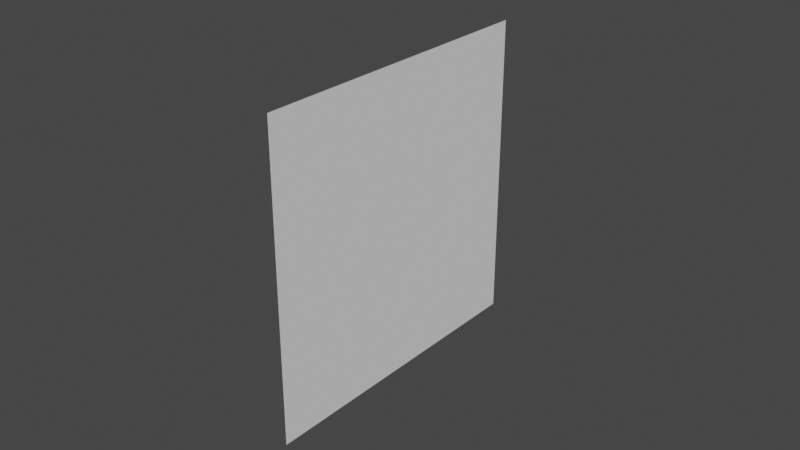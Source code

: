 # Source: bullet_hole.blend  (saved by Blender 3.1.7; exported with 4.5.12 LTS)
import bpy
from mathutils import Matrix  # noqa: F401  (used for matrix-valued properties, if any)

bpy.ops.wm.read_factory_settings(use_empty=True)
scene = bpy.context.scene
scene.name = 'Scene'

# ---- collections
col_collection = bpy.data.collections.new('Collection'); scene.collection.children.link(col_collection)

# ---- world
world_world = bpy.data.worlds.new('World'); scene.world = world_world
world_world.use_nodes = True; world_world.node_tree.nodes.clear()
_N = world_world.node_tree.nodes; _L = world_world.node_tree.links
n0 = _N.new('ShaderNodeOutputWorld'); n0.name = 'World Output'; n0.location = (300, 300)
n1 = _N.new('ShaderNodeBackground'); n1.name = 'Background'; n1.location = (10, 300)
n1.inputs[0].default_value = (0.05088, 0.05088, 0.05088, 1.0)
_L.new(n1.outputs[0], n0.inputs[0])
n0.is_active_output = True
world_world.color = (0.05088, 0.05088, 0.05088)
world_world.use_sun_shadow = False
world_world.sun_shadow_jitter_overblur = 0.0

# ---- meshes
me_plane = bpy.data.meshes.new('Plane')
me_plane.from_pydata([(2.186e-09, -0.05, 0.05), (-2.186e-09, -0.05, -0.05), (2.186e-09, 0.05, 0.05), (-2.186e-09, 0.05, -0.05)], [], [(0, 1, 3, 2)])
_uv = me_plane.uv_layers.new(name='UVMap')
_uv.uv.foreach_set('vector', [0.0, 0.0, 1.0, 0.0, 1.0, 1.0, 0.0, 1.0])
me_plane.use_remesh_fix_poles = True
me_plane.use_remesh_preserve_attributes = False
me_plane.update()

# ---- objects
ob_plane = bpy.data.objects.new('Plane', me_plane)

# ---- transforms, parenting, visibility, modifiers, constraints
ob_plane.location = (0.0, 0.0, 0.0)

# ---- collection membership
col_collection.objects.link(ob_plane)

# ---- scene / render settings (as saved in the file)
scene.frame_start = 1; scene.frame_end = 250; scene.frame_set(1)
scene.render.engine = 'BLENDER_EEVEE_NEXT'
scene.cycles.sampling_pattern = 'TABULATED_SOBOL'
scene.cycles.use_light_tree = False
scene.view_settings.view_transform = 'Filmic'
bpy.context.view_layer.update()

# ---- added for rendering (the .blend has no active camera and no usable light): camera, sun
cam_auto = bpy.data.cameras.new('AutoCamera')
cam_auto.lens = 50.0
cam_auto.sensor_width = 36.0
cam_auto.clip_end = 1000.0
ob_auto_camera = bpy.data.objects.new('AutoCamera', cam_auto)
scene.collection.objects.link(ob_auto_camera)
ob_auto_camera.location = (0.185045, -0.222054, 0.148036)
ob_auto_camera.rotation_euler = (1.09748, -7.21219e-08, 0.694738)
scene.camera = ob_auto_camera
light_auto_sun = bpy.data.lights.new('AutoSun', 'SUN')
light_auto_sun.energy = 3.0
light_auto_sun.angle = 0.0523599
ob_auto_sun = bpy.data.objects.new('AutoSun', light_auto_sun)
scene.collection.objects.link(ob_auto_sun)
ob_auto_sun.rotation_euler = (0.872665, 0.174533, 0.523599)
bpy.context.view_layer.update()
